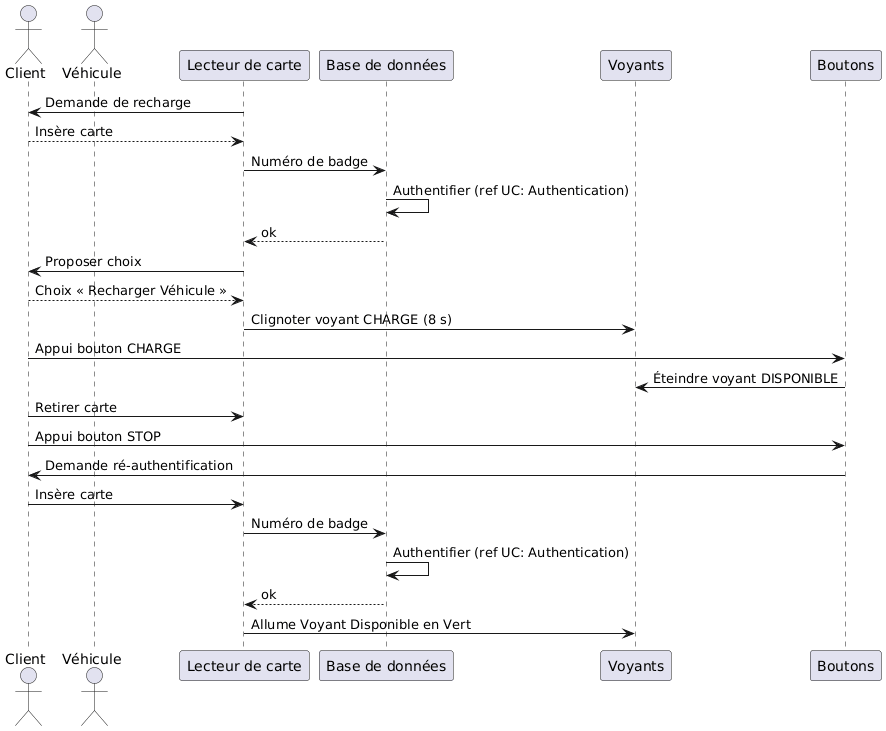

The diagram above was rendered by PlantUML. Its source (embedded in the PNG):
@startuml
actor Client
actor Véhicule

participant "Lecteur de carte" as LC
participant "Base de données" as BD
participant Voyants
participant Boutons

LC -> Client : Demande de recharge
Client --> LC : Insère carte
LC -> BD : Numéro de badge
BD -> BD : Authentifier (ref UC: Authentication)
BD --> LC : ok

LC -> Client : Proposer choix
Client --> LC : Choix « Recharger Véhicule »

LC -> Voyants : Clignoter voyant CHARGE (8 s)
Client -> Boutons : Appui bouton CHARGE
Boutons -> Voyants : Éteindre voyant DISPONIBLE

Client -> LC : Retirer carte
Client -> Boutons : Appui bouton STOP

Boutons -> Client : Demande ré-authentification
Client -> LC : Insère carte
LC -> BD : Numéro de badge
BD -> BD : Authentifier (ref UC: Authentication)
BD --> LC : ok
LC -> Voyants: Allume Voyant Disponible en Vert
@enduml